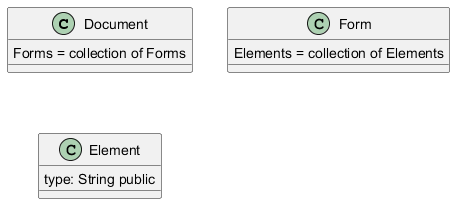

The diagram above was rendered by PlantUML. Its source (embedded in the PNG):
@startuml
class Document {
    Forms = collection of Forms
}

class Form {
    Elements = collection of Elements
}

class Element {
    type: String public
}
@enduml